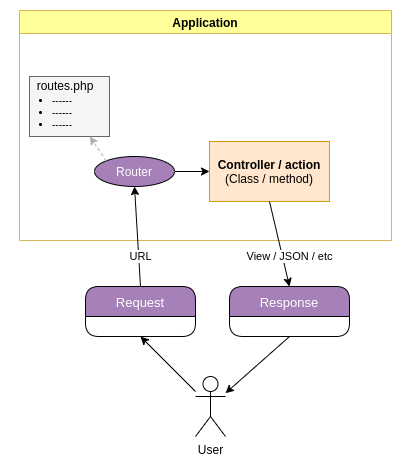

The diagram above was exported from draw.io. Its source (the exported page's mxGraphModel, read from the mxfile embedded in the PNG):
<mxGraphModel dx="645" dy="607" grid="1" gridSize="10" guides="1" tooltips="1" connect="1" arrows="1" fold="1" page="1" pageScale="1" pageWidth="850" pageHeight="1100" math="0" shadow="0">
  <root>
    <mxCell id="0" />
    <mxCell id="1" parent="0" />
    <mxCell id="YJHGanrbnj92ORpBpuvs-2" value="User" style="shape=umlActor;verticalLabelPosition=bottom;labelBackgroundColor=#ffffff;verticalAlign=top;html=1;outlineConnect=0;" vertex="1" parent="1">
      <mxGeometry x="446" y="820" width="30" height="60" as="geometry" />
    </mxCell>
    <mxCell id="YJHGanrbnj92ORpBpuvs-5" value="Application" style="swimlane;fillColor=#FFFF99;strokeColor=#d6b656;fontStyle=1" vertex="1" parent="1">
      <mxGeometry x="270" y="454" width="372" height="230" as="geometry" />
    </mxCell>
    <mxCell id="YJHGanrbnj92ORpBpuvs-33" style="edgeStyle=orthogonalEdgeStyle;rounded=0;orthogonalLoop=1;jettySize=auto;html=1;" edge="1" parent="YJHGanrbnj92ORpBpuvs-5" source="YJHGanrbnj92ORpBpuvs-6" target="YJHGanrbnj92ORpBpuvs-7">
      <mxGeometry relative="1" as="geometry" />
    </mxCell>
    <mxCell id="YJHGanrbnj92ORpBpuvs-6" value="&lt;font color=&quot;#fcfcfc&quot;&gt;Router&lt;/font&gt;" style="ellipse;whiteSpace=wrap;html=1;fillColor=#A680B8;" vertex="1" parent="YJHGanrbnj92ORpBpuvs-5">
      <mxGeometry x="75" y="146" width="80" height="30" as="geometry" />
    </mxCell>
    <mxCell id="YJHGanrbnj92ORpBpuvs-7" value="&lt;b&gt;Controller / action&lt;br&gt;&lt;/b&gt;(Class / method)" style="rounded=0;whiteSpace=wrap;html=1;fillColor=#ffe6cc;strokeColor=#d79b00;" vertex="1" parent="YJHGanrbnj92ORpBpuvs-5">
      <mxGeometry x="190" y="131" width="120" height="60" as="geometry" />
    </mxCell>
    <mxCell id="YJHGanrbnj92ORpBpuvs-26" value="" style="rounded=0;whiteSpace=wrap;html=1;fillColor=#f5f5f5;strokeColor=#666666;fontColor=#333333;" vertex="1" parent="YJHGanrbnj92ORpBpuvs-5">
      <mxGeometry x="10" y="66" width="80" height="60" as="geometry" />
    </mxCell>
    <mxCell id="YJHGanrbnj92ORpBpuvs-37" value="" style="endArrow=classic;html=1;exitX=0;exitY=0;exitDx=0;exitDy=0;dashed=1;strokeColor=#B0B0B0;" edge="1" parent="YJHGanrbnj92ORpBpuvs-5" source="YJHGanrbnj92ORpBpuvs-6" target="YJHGanrbnj92ORpBpuvs-26">
      <mxGeometry width="50" height="50" relative="1" as="geometry">
        <mxPoint x="90" y="266" as="sourcePoint" />
        <mxPoint x="140" y="216" as="targetPoint" />
      </mxGeometry>
    </mxCell>
    <mxCell id="YJHGanrbnj92ORpBpuvs-32" value="&lt;ul style=&quot;font-size: 10px&quot;&gt;&lt;li&gt;------&lt;/li&gt;&lt;li&gt;------&lt;/li&gt;&lt;li&gt;------&lt;/li&gt;&lt;/ul&gt;" style="text;strokeColor=none;fillColor=none;html=1;whiteSpace=wrap;verticalAlign=top;overflow=hidden;horizontal=1;align=left;" vertex="1" parent="YJHGanrbnj92ORpBpuvs-5">
      <mxGeometry x="-9" y="68" width="90" height="70" as="geometry" />
    </mxCell>
    <mxCell id="YJHGanrbnj92ORpBpuvs-9" value="View / JSON / etc" style="endArrow=classic;html=1;entryX=0.5;entryY=0;entryDx=0;entryDy=0;exitX=0.5;exitY=1;exitDx=0;exitDy=0;" edge="1" parent="1" source="YJHGanrbnj92ORpBpuvs-7" target="YJHGanrbnj92ORpBpuvs-4">
      <mxGeometry x="0.3311" y="7" width="50" height="50" relative="1" as="geometry">
        <mxPoint x="440" y="900" as="sourcePoint" />
        <mxPoint x="235" y="970" as="targetPoint" />
        <mxPoint as="offset" />
      </mxGeometry>
    </mxCell>
    <mxCell id="YJHGanrbnj92ORpBpuvs-10" value="" style="endArrow=classic;html=1;entryX=0.5;entryY=1;entryDx=0;entryDy=0;" edge="1" parent="1" source="YJHGanrbnj92ORpBpuvs-2" target="YJHGanrbnj92ORpBpuvs-3">
      <mxGeometry width="50" height="50" relative="1" as="geometry">
        <mxPoint x="535" y="916" as="sourcePoint" />
        <mxPoint x="465" y="820" as="targetPoint" />
      </mxGeometry>
    </mxCell>
    <mxCell id="YJHGanrbnj92ORpBpuvs-11" value="" style="endArrow=classic;html=1;exitX=0.5;exitY=1;exitDx=0;exitDy=0;" edge="1" parent="1" source="YJHGanrbnj92ORpBpuvs-4" target="YJHGanrbnj92ORpBpuvs-2">
      <mxGeometry width="50" height="50" relative="1" as="geometry">
        <mxPoint x="625" y="850" as="sourcePoint" />
        <mxPoint x="565" y="916" as="targetPoint" />
      </mxGeometry>
    </mxCell>
    <mxCell id="YJHGanrbnj92ORpBpuvs-19" value="URL" style="endArrow=classic;html=1;exitX=0.5;exitY=0;exitDx=0;exitDy=0;entryX=0.5;entryY=1;entryDx=0;entryDy=0;" edge="1" parent="1" source="YJHGanrbnj92ORpBpuvs-3" target="YJHGanrbnj92ORpBpuvs-6">
      <mxGeometry x="-0.4022" y="-2" width="50" height="50" relative="1" as="geometry">
        <mxPoint x="330" y="780" as="sourcePoint" />
        <mxPoint x="380" y="730" as="targetPoint" />
        <mxPoint as="offset" />
      </mxGeometry>
    </mxCell>
    <mxCell id="YJHGanrbnj92ORpBpuvs-40" value="routes.php" style="text;html=1;strokeColor=none;fillColor=none;align=center;verticalAlign=middle;whiteSpace=wrap;rounded=0;" vertex="1" parent="1">
      <mxGeometry x="296" y="519" width="40" height="20" as="geometry" />
    </mxCell>
    <mxCell id="YJHGanrbnj92ORpBpuvs-3" value="Request" style="swimlane;childLayout=stackLayout;horizontal=1;startSize=30;horizontalStack=0;fillColor=#A680B8;fontColor=#FFFFFF;rounded=1;fontSize=13;fontStyle=0;strokeWidth=1;resizeParent=0;resizeLast=1;shadow=0;dashed=0;align=center;" vertex="1" parent="1">
      <mxGeometry x="336" y="730" width="110" height="50" as="geometry" />
    </mxCell>
    <mxCell id="YJHGanrbnj92ORpBpuvs-4" value="Response" style="swimlane;childLayout=stackLayout;horizontal=1;startSize=30;horizontalStack=0;fillColor=#A680B8;fontColor=#FFFFFF;rounded=1;fontSize=13;fontStyle=0;strokeWidth=1;resizeParent=0;resizeLast=1;shadow=0;dashed=0;align=center;" vertex="1" parent="1">
      <mxGeometry x="480" y="730" width="120" height="50" as="geometry" />
    </mxCell>
  </root>
</mxGraphModel>